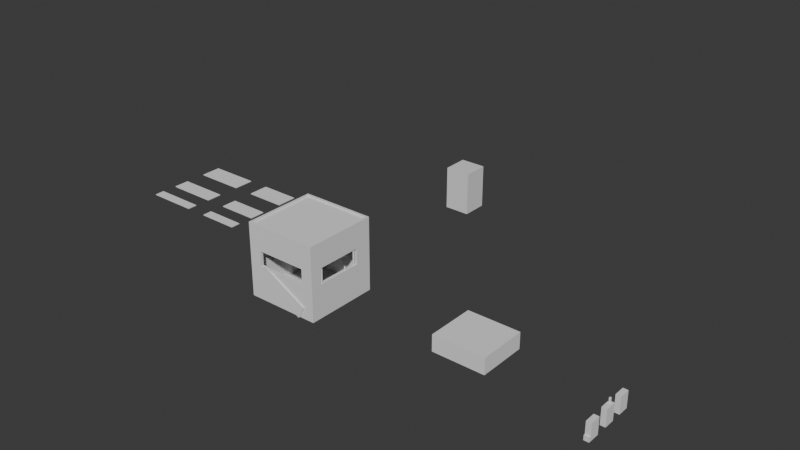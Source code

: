 # Source: Small_Hut_all_windowV3WDoor.blend  (saved by Blender 5.1.30; exported with 4.5.12 LTS)
import bpy
from mathutils import Matrix  # noqa: F401  (used for matrix-valued properties, if any)

bpy.ops.wm.read_factory_settings(use_empty=True)
scene = bpy.context.scene
scene.name = 'Scene'

# ---- collections
col_collection = bpy.data.collections.new('Collection'); scene.collection.children.link(col_collection)

# ---- materials (node trees are filled in below, after node groups)
mat_material = bpy.data.materials.new('Material')
mat_material.alpha_threshold = 0.0
mat_material.use_backface_culling_lightprobe_volume = False
mat_material.roughness = 0.5
mat_material.line_color = (0.0, 0.0, 0.0, 1.0)

# ---- material node trees
mat_material.use_nodes = True; mat_material.node_tree.nodes.clear()
_N = mat_material.node_tree.nodes; _L = mat_material.node_tree.links
n0 = _N.new('ShaderNodeOutputMaterial'); n0.name = 'Material Output'; n0.location = (200, 100)
n1 = _N.new('ShaderNodeBsdfPrincipled'); n1.name = 'Principled BSDF'; n1.location = (-200, 100)
_L.new(n1.outputs[0], n0.inputs[0])
n0.is_active_output = True

# ---- world
world_world = bpy.data.worlds.new('World'); scene.world = world_world
world_world.use_nodes = True; world_world.node_tree.nodes.clear()
_N = world_world.node_tree.nodes; _L = world_world.node_tree.links
n0 = _N.new('ShaderNodeOutputWorld'); n0.name = 'World Output'; n0.location = (200, 100)
n1 = _N.new('ShaderNodeBackground'); n1.name = 'Background'; n1.location = (-200, 100)
n1.inputs[0].default_value = (0.05088, 0.05088, 0.05088, 1.0)
_L.new(n1.outputs[0], n0.inputs[0])
n0.is_active_output = True
world_world.color = (0.05088, 0.05088, 0.05088)
world_world.sun_shadow_jitter_overblur = 0.0

# ---- meshes
me_cube = bpy.data.meshes.new('Cube')
me_cube.from_pydata([(1.0, 1.0, 1.0), (1.0, 1.0, -1.0), (1.0, -1.0, 1.0), (1.0, -1.0, -1.0), (-1.0, 1.0, 1.0), (-1.0, 1.0, -1.0), (-1.0, -1.0, 1.0), (-1.0, -1.0, -1.0)], [], [(0, 4, 6, 2), (3, 2, 6, 7), (7, 6, 4, 5), (5, 1, 3, 7), (1, 0, 2, 3), (5, 4, 0, 1)])
_uv = me_cube.uv_layers.new(name='UVMap')
_uv.uv.foreach_set('vector', [0.625, 0.5, 0.875, 0.5, 0.875, 0.75, 0.625, 0.75, 0.375, 0.75, 0.625, 0.75, 0.625, 1.0, 0.375, 1.0, 0.375, 0.0, 0.625, 0.0, 0.625, 0.25, 0.375, 0.25, 0.125, 0.5, 0.375, 0.5, 0.375, 0.75, 0.125, 0.75, 0.375, 0.5, 0.625, 0.5, 0.625, 0.75, 0.375, 0.75, 0.375, 0.25, 0.625, 0.25, 0.625, 0.5, 0.375, 0.5])
me_cube.materials.append(mat_material)
me_cube.use_mirror_vertex_groups = False
me_cube.update()
me_cube_001 = bpy.data.meshes.new('Cube.001')
me_cube_001.from_pydata([(-1.001, -0.9694, -0.9475), (-0.9344, -0.9026, 1.015), (-0.9139, -0.8822, -0.8603), (-1.001, -0.9694, 1.052), (-0.9344, 0.9639, 1.015), (-0.9139, -0.8822, 0.9652), (-1.001, 1.031, -0.9475), (0.9321, -0.9026, 1.015), (-0.9139, 0.9434, -0.8603), (-1.001, 1.031, 1.052), (0.9321, 0.9639, 1.015), (-0.9139, 0.9434, 0.9652), (0.9989, -0.9694, -0.9475), (0.9117, -0.8822, -0.8603), (0.9989, -0.9694, 1.052), (0.9117, -0.8822, 0.9652), (0.9989, 1.031, -0.9475), (0.9117, 0.9434, -0.8603), (0.9989, 1.031, 1.052), (0.9117, 0.9434, 0.9652), (0.4567, 1.031, 0.5985), (-0.4585, 1.031, 0.5985), (-0.4585, 1.031, -0.8603), (0.4567, 1.031, -0.8603), (-0.4585, 0.9434, -0.8603), (0.4567, 0.9434, -0.8603), (0.4567, 0.9434, 0.5985), (-0.4585, 0.9434, 0.5985), (-1.001, -0.6721, -0.04407), (-1.001, -0.6721, 0.3773), (-1.001, 0.5762, -0.04407), (-1.001, 0.5762, 0.3773), (0.9989, 0.5762, -0.04407), (0.9989, 0.5762, 0.3773), (0.9989, -0.6721, -0.04407), (0.9989, -0.6721, 0.3773), (-0.9139, 0.5762, -0.04407), (-0.9139, 0.5762, 0.3773), (-0.9139, -0.6721, -0.04407), (-0.9139, -0.6721, 0.3773), (0.9117, -0.6721, -0.04407), (0.9117, -0.6721, 0.3773), (0.9117, 0.5762, -0.04407), (0.9117, 0.5762, 0.3773), (0.6821, -0.9694, -0.04407), (0.6821, -0.9694, 0.3773), (-0.6703, -0.9694, -0.04407), (-0.6703, -0.9694, 0.3773), (-0.6703, -0.8822, -0.04407), (-0.6703, -0.8822, 0.3773), (0.6821, -0.8822, -0.04407), (0.6821, -0.8822, 0.3773), (-1.001, -0.6858, -0.9475), (-1.001, 0.5747, -0.9475), (0.9989, -0.69, -0.9475), (0.9989, 0.5878, -0.9475), (-0.9344, 0.9639, 1.052), (-0.9344, -0.9026, 1.052), (0.9321, -0.9026, 1.052), (0.9321, 0.9639, 1.052)], [], [(29, 3, 9, 31), (30, 31, 9, 6, 53), (21, 22, 6, 9, 18, 16, 23, 20), (16, 6, 22, 23), (33, 18, 14, 35), (34, 35, 14, 12, 54), (45, 14, 3, 47), (47, 3, 0, 12, 14, 45, 44, 46), (54, 12, 0, 52, 53, 6, 16, 55), (58, 14, 18, 59), (59, 18, 9, 3, 14, 58, 57, 56), (37, 11, 5, 39), (38, 39, 5, 2, 8, 11, 37, 36), (24, 8, 17, 25), (26, 25, 17, 19, 11, 8, 24, 27), (41, 15, 19, 43), (42, 43, 19, 17, 13, 15, 41, 40), (49, 5, 15, 51), (51, 15, 13, 2, 5, 49, 48, 50), (8, 2, 13, 17), (19, 15, 5, 11), (24, 22, 21, 27), (23, 25, 26, 20), (25, 23, 22, 24), (21, 20, 26, 27), (31, 30, 36, 37), (42, 32, 33, 43), (41, 35, 34, 40), (28, 29, 39, 38), (30, 28, 38, 36), (34, 32, 42, 40), (43, 33, 35, 41), (31, 37, 39, 29), (47, 46, 48, 49), (50, 44, 45, 51), (48, 46, 44, 50), (45, 47, 49, 51), (30, 53, 52, 28), (52, 0, 3, 29, 28), (34, 54, 55, 32), (55, 16, 18, 33, 32), (57, 1, 4, 56), (56, 4, 10, 59), (10, 7, 58, 59), (7, 1, 57, 58), (4, 1, 7, 10)])
_uv = me_cube_001.uv_layers.new(name='UVMap')
_uv.uv.foreach_set('vector', [0.08825, 0.2225, 1.143e-08, 0.2614, 3.116e-08, 2.353e-15, 0.08825, 0.0594, 0.1433, 0.0594, 0.08825, 0.0594, 3.116e-08, 2.353e-15, 0.2614, 1.974e-08, 0.2614, 0.05959, 0.05933, 0.4519, 0.25, 0.4519, 0.2614, 0.5228, 7.272e-09, 0.5228, 2.701e-08, 0.2614, 0.2614, 0.2614, 0.25, 0.3323, 0.05933, 0.3323, 0.2614, 0.2614, 0.2614, 0.5228, 0.25, 0.4519, 0.25, 0.3323, 0.3496, 0.202, 0.2614, 0.2614, 0.2614, 4.154e-09, 0.3496, 0.03886, 0.4047, 0.03886, 0.3496, 0.03886, 0.2614, 4.154e-09, 0.5228, 2.389e-08, 0.5228, 0.03651, 0.3496, 0.4814, 0.2614, 0.5228, 0.2614, 0.2614, 0.3496, 0.3046, 0.3496, 0.3046, 0.2614, 0.2614, 0.5228, 0.2614, 0.5228, 0.5228, 0.2614, 0.5228, 0.3496, 0.4814, 0.4047, 0.4814, 0.4047, 0.3046, 0.03651, 0.7842, 3.117e-09, 0.7842, 2.285e-08, 0.5228, 0.03707, 0.5228, 0.2018, 0.5228, 0.2614, 0.5228, 0.2614, 0.7842, 0.2035, 0.7842, 0.5315, 0.008725, 0.5228, 5.187e-10, 0.7842, 2.025e-08, 0.7755, 0.008725, 0.7755, 0.008725, 0.7842, 2.025e-08, 0.7842, 0.2614, 0.5228, 0.2614, 0.5228, 5.187e-10, 0.5315, 0.008725, 0.5315, 0.2527, 0.7755, 0.2527, 0.3382, 0.7134, 0.2614, 0.7614, 0.2614, 0.5228, 0.3382, 0.5503, 0.3933, 0.5503, 0.3382, 0.5503, 0.2614, 0.5228, 0.5, 0.5228, 0.5, 0.7614, 0.2614, 0.7614, 0.3382, 0.7134, 0.3933, 0.7134, 0.7386, 0.5823, 0.7386, 0.5228, 0.7386, 0.7614, 0.7386, 0.7019, 0.5479, 0.7019, 0.7386, 0.7019, 0.7386, 0.7614, 0.5, 0.7614, 0.5, 0.5228, 0.7386, 0.5228, 0.7386, 0.5823, 0.5479, 0.5823, 0.8154, 0.7339, 0.7386, 0.7614, 0.7386, 0.5228, 0.8154, 0.5708, 0.8705, 0.5708, 0.8154, 0.5708, 0.7386, 0.5228, 0.9772, 0.5228, 0.9772, 0.7614, 0.7386, 0.7614, 0.8154, 0.7339, 0.8705, 0.7339, 0.3382, 0.9682, 0.2614, 1.0, 0.2614, 0.7614, 0.3382, 0.7914, 0.3382, 0.7914, 0.2614, 0.7614, 0.5, 0.7614, 0.5, 1.0, 0.2614, 1.0, 0.3382, 0.9682, 0.3933, 0.9682, 0.3933, 0.7914, 0.7386, 1.0, 0.5, 1.0, 0.5, 0.7614, 0.7386, 0.7614, 0.9772, 1.0, 0.7386, 1.0, 0.7386, 0.7614, 0.9772, 0.7614, 0.7781, 0.4521, 0.7667, 0.4521, 0.7667, 0.2614, 0.7781, 0.2614, 0.7895, 0.4521, 0.7781, 0.4521, 0.7781, 0.2614, 0.7895, 0.2614, 0.8184, 3.36e-09, 0.8298, 4.22e-09, 0.8298, 0.1196, 0.8184, 0.1196, 0.8298, 0.1196, 0.8298, 0.2392, 0.8184, 0.2392, 0.8184, 0.1196, 0.7781, 0.4521, 0.7781, 0.5071, 0.7667, 0.5071, 0.7667, 0.4521, 0.7956, 0.2318, 0.7842, 0.2318, 0.7842, 0.1767, 0.7956, 0.1767, 0.7895, 0.4381, 0.8009, 0.4381, 0.8009, 0.4932, 0.7895, 0.4932, 0.7781, 0.5071, 0.7781, 0.4521, 0.7895, 0.4521, 0.7895, 0.5071, 0.7956, 0.1631, 0.7956, 0.0, 0.807, 0.0, 0.807, 0.1631, 0.8184, 0.0, 0.8184, 0.1631, 0.807, 0.1631, 0.807, 0.0, 0.8237, 0.4245, 0.8123, 0.4245, 0.8123, 0.2614, 0.8237, 0.2614, 0.8123, 0.4245, 0.8009, 0.4245, 0.8009, 0.2614, 0.8123, 0.2614, 0.807, 0.1631, 0.807, 0.2182, 0.7956, 0.2182, 0.7956, 0.1631, 0.8123, 0.4796, 0.8009, 0.4796, 0.8009, 0.4245, 0.8123, 0.4245, 0.7956, 0.1767, 0.7842, 0.1767, 0.7842, -3.117e-09, 0.7956, -2.257e-09, 0.7895, 0.4381, 0.7895, 0.2614, 0.8009, 0.2614, 0.8009, 0.4381, 0.1433, 0.0594, 0.2614, 0.05959, 0.2614, 0.2243, 0.1433, 0.2225, 0.2614, 0.2243, 0.2614, 0.2614, 1.143e-08, 0.2614, 0.08825, 0.2225, 0.1433, 0.2225, 0.4047, 0.03886, 0.5228, 0.03651, 0.5228, 0.2035, 0.4047, 0.202, 0.5228, 0.2035, 0.5228, 0.2614, 0.2614, 0.2614, 0.3496, 0.202, 0.4047, 0.202, 0.8237, 0.2614, 0.8286, 0.2614, 0.8286, 0.5053, 0.8237, 0.5053, 0.8286, 0.2614, 0.8334, 0.2614, 0.8334, 0.5053, 0.8286, 0.5053, 0.8346, 6.916e-10, 0.8346, 0.2439, 0.8298, 0.2439, 0.8298, 3.251e-10, 0.8383, 0.2614, 0.8383, 0.5053, 0.8334, 0.5053, 0.8334, 0.2614, 0.7667, 0.5053, 0.5228, 0.5053, 0.5228, 0.2614, 0.7667, 0.2614])
me_cube_001.materials.append(None)
me_cube_001.update()
me_cube_002 = bpy.data.meshes.new('Cube.002')
me_cube_002.from_pydata([(-0.7333, -0.8163, 0.09515), (-0.7333, -0.8163, 0.5567), (-0.7333, 0.5512, 0.09515), (-0.7333, 0.5512, 0.5567), (0.7482, -0.8163, 0.09515), (0.7482, -0.8163, 0.5567), (0.7482, 0.5512, 0.09515), (0.7482, 0.5512, 0.5567)], [], [(0, 1, 3, 2), (2, 3, 7, 6), (6, 7, 5, 4), (4, 5, 1, 0), (2, 6, 4, 0), (7, 3, 1, 5)])
_uv = me_cube_002.uv_layers.new(name='UVMap')
_uv.uv.foreach_set('vector', [0.375, 0.0, 0.625, 0.0, 0.625, 0.25, 0.375, 0.25, 0.375, 0.25, 0.625, 0.25, 0.625, 0.5, 0.375, 0.5, 0.375, 0.5, 0.625, 0.5, 0.625, 0.75, 0.375, 0.75, 0.375, 0.75, 0.625, 0.75, 0.625, 1.0, 0.375, 1.0, 0.125, 0.5, 0.375, 0.5, 0.375, 0.75, 0.125, 0.75, 0.625, 0.5, 0.875, 0.5, 0.875, 0.75, 0.625, 0.75])
me_cube_002.update()
me_cube_003 = bpy.data.meshes.new('Cube.003')
me_cube_003.from_pydata([(-0.4581, -1.0, -1.546), (-0.4581, -1.0, 1.546), (-0.4581, 1.0, -1.546), (-0.4581, 1.0, 1.546), (0.4581, -1.0, -1.546), (0.4581, -1.0, 1.546), (0.4581, 1.0, -1.546), (0.4581, 1.0, 1.546)], [], [(0, 1, 3, 2), (2, 3, 7, 6), (6, 7, 5, 4), (4, 5, 1, 0), (2, 6, 4, 0), (7, 3, 1, 5)])
_uv = me_cube_003.uv_layers.new(name='UVMap')
_uv.uv.foreach_set('vector', [0.001866, 0.5241, 0.001866, 0.001866, 0.3397, 0.001866, 0.3397, 0.5241, 0.6849, 0.5241, 0.6849, 0.001866, 0.8397, 0.001866, 0.8397, 0.5241, 0.3434, 0.5241, 0.3434, 0.001866, 0.6812, 0.001866, 0.6812, 0.5241, 0.8434, 0.5241, 0.8434, 0.001866, 0.9981, 0.001866, 0.9981, 0.5241, 0.1566, 0.8657, 0.001866, 0.8657, 0.001866, 0.5279, 0.1566, 0.5279, 0.3151, 0.8657, 0.1603, 0.8657, 0.1603, 0.5279, 0.3151, 0.5279])
me_cube_003.update()
me_cube_004 = bpy.data.meshes.new('Cube.004')
me_cube_004.from_pydata([(-0.4581, -0.494, -1.126), (-0.4581, -0.494, 1.966), (-0.4581, 1.506, -1.126), (-0.4581, 1.506, 1.966), (0.4581, -0.494, -1.126), (0.4581, -0.494, 1.966), (0.4581, 1.506, -1.126), (0.4581, 1.506, 1.966), (0.4581, -0.494, -0.2696), (-0.4581, -0.494, -0.2836), (0.4581, -0.7649, -0.2696), (0.4581, -0.7649, -1.126), (-0.4581, -0.7649, -1.126), (-0.4581, -0.7649, -0.2836)], [], [(0, 9, 1, 3, 2), (2, 3, 7, 6), (6, 7, 5, 8, 4), (9, 0, 12, 13), (2, 6, 4, 0), (7, 3, 1, 5), (11, 10, 13, 12), (9, 8, 5, 1), (4, 8, 10, 11), (8, 9, 13, 10), (0, 4, 11, 12)])
_uv = me_cube_004.uv_layers.new(name='UVMap')
_uv.uv.foreach_set('vector', [0.05122, 0.5611, 0.05122, 0.4088, 0.05122, 0.002277, 0.4127, 0.002277, 0.4127, 0.5611, 0.8322, 0.5611, 0.8322, 0.002277, 0.9977, 0.002277, 0.9977, 0.5611, 0.4172, 0.5611, 0.4172, 0.002277, 0.7787, 0.002277, 0.7787, 0.4063, 0.7787, 0.5611, 0.05122, 0.4088, 0.05122, 0.5611, 0.002277, 0.5611, 0.002277, 0.4088, 0.1678, 0.976, 0.002277, 0.976, 0.002277, 0.6146, 0.1678, 0.6146, 0.3425, 0.5656, 0.5081, 0.5656, 0.5081, 0.9271, 0.3425, 0.9271, 0.5126, 0.5656, 0.6674, 0.5656, 0.6649, 0.7312, 0.5126, 0.7312, 0.338, 0.9722, 0.1724, 0.9696, 0.1724, 0.5656, 0.338, 0.5656, 0.7787, 0.5611, 0.7787, 0.4063, 0.8276, 0.4063, 0.8276, 0.5611, 0.7209, 0.5656, 0.7209, 0.7312, 0.672, 0.7312, 0.672, 0.5656, 0.1678, 0.6146, 0.002277, 0.6146, 0.002277, 0.5656, 0.1678, 0.5656])
me_cube_004.update()
me_cube_005 = bpy.data.meshes.new('Cube.005')
me_cube_005.from_pydata([(-0.4071, -1.31, -2.531), (-0.4071, -1.31, 0.5608), (-0.4071, 0.6896, -2.531), (-0.4071, 0.6896, 0.5608), (0.509, -1.31, -2.531), (0.509, -1.31, 0.5608), (0.509, 0.6896, -2.531), (0.509, 0.6896, 0.5608), (-0.1918, 0.1797, 0.5608), (0.08548, 0.19, 0.5608), (0.09299, 0.4366, 0.5608), (-0.1905, 0.4353, 0.5608), (-0.1918, 0.1797, 1.41), (0.08548, 0.19, 1.41), (0.09299, 0.4366, 1.41), (-0.1905, 0.4353, 1.41)], [], [(0, 1, 3, 2), (2, 3, 7, 6), (6, 7, 5, 4), (4, 5, 1, 0), (2, 6, 4, 0), (7, 10, 9, 5), (3, 8, 11, 10, 7), (11, 8, 12, 15), (5, 9, 8, 1), (15, 12, 13, 14), (1, 8, 3), (9, 10, 14, 13), (10, 11, 15, 14), (8, 9, 13, 12)])
_uv = me_cube_005.uv_layers.new(name='UVMap')
_uv.uv.foreach_set('vector', [0.002226, 0.523, 0.002226, 0.002226, 0.3391, 0.002226, 0.3391, 0.523, 0.6848, 0.523, 0.6848, 0.002226, 0.8391, 0.002226, 0.8391, 0.523, 0.3435, 0.523, 0.3435, 0.002226, 0.6803, 0.002226, 0.6803, 0.523, 0.8435, 0.523, 0.8435, 0.002226, 0.9978, 0.002226, 0.9978, 0.523, 0.1565, 0.8643, 0.002226, 0.8643, 0.002226, 0.5274, 0.1565, 0.5274, 0.3153, 0.8643, 0.2452, 0.8217, 0.2439, 0.7801, 0.3153, 0.5274, 0.161, 0.8643, 0.1972, 0.7784, 0.1975, 0.8215, 0.2452, 0.8217, 0.3153, 0.8643, 0.4661, 0.6704, 0.4231, 0.6704, 0.4231, 0.5274, 0.4661, 0.5274, 0.3153, 0.5274, 0.2439, 0.7801, 0.1972, 0.7784, 0.161, 0.5274, 0.5166, 0.5279, 0.5596, 0.5274, 0.5581, 0.5742, 0.5166, 0.5756, 0.161, 0.5274, 0.1972, 0.7784, 0.161, 0.8643, 0.5121, 0.6704, 0.4706, 0.6704, 0.4706, 0.5274, 0.5121, 0.5274, 0.3675, 0.6704, 0.3197, 0.6704, 0.3197, 0.5274, 0.3675, 0.5274, 0.4186, 0.6704, 0.3719, 0.6704, 0.3719, 0.5274, 0.4186, 0.5274])
me_cube_005.update()
me_cube_007 = bpy.data.meshes.new('Cube.007')
me_cube_007.from_pydata([(-1.135, -0.3852, -0.02995), (-1.135, -0.3852, 0.02995), (-1.135, 0.3852, -0.02995), (-1.135, 0.3852, 0.02995), (1.135, -0.3852, -0.02995), (1.135, -0.3852, 0.02995), (1.135, 0.3852, -0.02995), (1.135, 0.3852, 0.02995)], [], [(0, 1, 3, 2), (2, 3, 7, 6), (6, 7, 5, 4), (4, 5, 1, 0), (2, 6, 4, 0), (7, 3, 1, 5)])
_uv = me_cube_007.uv_layers.new(name='UVMap')
_uv.uv.foreach_set('vector', [0.7702, 0.3398, 0.7439, 0.3398, 0.7439, 0.001673, 0.7702, 0.001673, 0.7109, 0.9983, 0.6846, 0.9983, 0.6846, 0.001673, 0.7109, 0.001673, 0.7702, 0.6812, 0.7439, 0.6812, 0.7439, 0.3431, 0.7702, 0.3431, 0.7405, 0.9983, 0.7142, 0.9983, 0.7142, 0.001673, 0.7405, 0.001673, 0.3398, 0.001673, 0.3398, 0.9983, 0.001673, 0.9983, 0.001673, 0.001673, 0.6812, 0.001673, 0.6812, 0.9983, 0.3431, 0.9983, 0.3431, 0.001673])
me_cube_007.update()
me_cube_008 = bpy.data.meshes.new('Cube.008')
me_cube_008.from_pydata([(-1.135, -0.6335, -0.02995), (-1.135, -0.6335, 0.02995), (-1.135, 0.6335, -0.02995), (-1.135, 0.6335, 0.02995), (1.135, -0.6335, -0.02995), (1.135, -0.6335, 0.02995), (1.135, 0.6335, -0.02995), (1.135, 0.6335, 0.02995)], [], [(0, 1, 3, 2), (2, 3, 7, 6), (6, 7, 5, 4), (4, 5, 1, 0), (2, 6, 4, 0), (7, 3, 1, 5)])
_uv = me_cube_008.uv_layers.new(name='UVMap')
_uv.uv.foreach_set('vector', [0.9983, 0.4607, 0.9766, 0.4607, 0.9766, 0.001696, 0.9983, 0.001696, 0.9481, 0.8243, 0.9264, 0.8243, 0.9264, 0.001696, 0.9481, 0.001696, 0.9983, 0.923, 0.9766, 0.923, 0.9766, 0.4641, 0.9983, 0.4641, 0.9732, 0.8243, 0.9515, 0.8243, 0.9515, 0.001696, 0.9732, 0.001696, 0.4607, 0.001696, 0.4607, 0.8243, 0.001696, 0.8243, 0.001696, 0.001696, 0.923, 0.001696, 0.923, 0.8243, 0.4641, 0.8243, 0.4641, 0.001696])
me_cube_008.update()
me_cube_009 = bpy.data.meshes.new('Cube.009')
me_cube_009.from_pydata([(-1.135, -0.8326, -0.02995), (-1.135, -0.8326, 0.02995), (-1.135, 0.8326, -0.02995), (-1.135, 0.8326, 0.02995), (1.135, -0.8326, -0.02995), (1.135, -0.8326, 0.02995), (1.135, 0.8326, -0.02995), (1.135, 0.8326, 0.02995)], [], [(0, 1, 3, 2), (2, 3, 7, 6), (6, 7, 5, 4), (4, 5, 1, 0), (2, 6, 4, 0), (7, 3, 1, 5)])
_uv = me_cube_009.uv_layers.new(name='UVMap')
_uv.uv.foreach_set('vector', [0.9985, 0.4689, 0.9817, 0.4689, 0.9817, 0.001476, 0.9985, 0.001476, 0.959, 0.6389, 0.9422, 0.6389, 0.9422, 0.001476, 0.959, 0.001476, 0.9985, 0.9392, 0.9817, 0.9392, 0.9817, 0.4718, 0.9985, 0.4718, 0.9788, 0.6389, 0.9619, 0.6389, 0.9619, 0.001476, 0.9788, 0.001476, 0.4689, 0.001476, 0.4689, 0.6389, 0.001476, 0.6389, 0.001476, 0.001476, 0.9392, 0.001476, 0.9392, 0.6389, 0.4718, 0.6389, 0.4718, 0.001476])
me_cube_009.update()
me_cube_010 = bpy.data.meshes.new('Cube.010')
me_cube_010.from_pydata([(-1.611, -0.8326, -0.02995), (-1.611, -0.8326, 0.02995), (-1.611, 0.8326, -0.02995), (-1.611, 0.8326, 0.02995), (1.611, -0.8326, -0.02995), (1.611, -0.8326, 0.02995), (1.611, 0.8326, -0.02995), (1.611, 0.8326, 0.02995)], [], [(0, 1, 3, 2), (2, 3, 7, 6), (6, 7, 5, 4), (4, 5, 1, 0), (2, 6, 4, 0), (7, 3, 1, 5)])
_uv = me_cube_010.uv_layers.new(name='UVMap')
_uv.uv.foreach_set('vector', [0.9983, 0.468, 0.9815, 0.468, 0.9815, 0.00172, 0.9983, 0.00172, 0.9579, 0.904, 0.9411, 0.904, 0.9411, 0.00172, 0.9579, 0.00172, 0.9983, 0.9376, 0.9815, 0.9376, 0.9815, 0.4714, 0.9983, 0.4714, 0.9781, 0.904, 0.9613, 0.904, 0.9613, 0.00172, 0.9781, 0.00172, 0.468, 0.00172, 0.468, 0.904, 0.00172, 0.904, 0.00172, 0.00172, 0.9376, 0.00172, 0.9376, 0.904, 0.4714, 0.904, 0.4714, 0.00172])
me_cube_010.update()
me_cube_011 = bpy.data.meshes.new('Cube.011')
me_cube_011.from_pydata([(-1.611, -0.6335, -0.02995), (-1.611, -0.6335, 0.02995), (-1.611, 0.6335, -0.02995), (-1.611, 0.6335, 0.02995), (1.611, -0.6335, -0.02995), (1.611, -0.6335, 0.02995), (1.611, 0.6335, -0.02995), (1.611, 0.6335, 0.02995)], [], [(0, 1, 3, 2), (2, 3, 7, 6), (6, 7, 5, 4), (4, 5, 1, 0), (2, 6, 4, 0), (7, 3, 1, 5)])
_uv = me_cube_011.uv_layers.new(name='UVMap')
_uv.uv.foreach_set('vector', [0.8545, 0.3935, 0.8359, 0.3935, 0.8359, 0.001692, 0.8545, 0.001692, 0.8107, 0.9983, 0.7921, 0.9983, 0.7921, 0.001692, 0.8107, 0.001692, 0.8545, 0.7887, 0.8359, 0.7887, 0.8359, 0.3969, 0.8545, 0.3969, 0.8326, 0.9983, 0.814, 0.9983, 0.814, 0.001692, 0.8326, 0.001692, 0.3935, 0.001692, 0.3935, 0.9983, 0.001692, 0.9983, 0.001692, 0.001692, 0.7887, 0.001692, 0.7887, 0.9983, 0.3969, 0.9983, 0.3969, 0.001692])
me_cube_011.update()
me_cube_012 = bpy.data.meshes.new('Cube.012')
me_cube_012.from_pydata([(-1.611, -0.3852, -0.02995), (-1.611, -0.3852, 0.02995), (-1.611, 0.3852, -0.02995), (-1.611, 0.3852, 0.02995), (1.611, -0.3852, -0.02995), (1.611, -0.3852, 0.02995), (1.611, 0.3852, -0.02995), (1.611, 0.3852, 0.02995)], [], [(0, 1, 3, 2), (2, 3, 7, 6), (6, 7, 5, 4), (4, 5, 1, 0), (2, 6, 4, 0), (7, 3, 1, 5)])
_uv = me_cube_012.uv_layers.new(name='UVMap')
_uv.uv.foreach_set('vector', [0.5449, 0.2398, 0.5263, 0.2398, 0.5263, 0.00138, 0.5449, 0.00138, 0.5023, 0.9986, 0.4837, 0.9986, 0.4837, 0.00138, 0.5023, 0.00138, 0.5449, 0.481, 0.5263, 0.481, 0.5263, 0.2425, 0.5449, 0.2425, 0.5236, 0.9986, 0.505, 0.9986, 0.505, 0.00138, 0.5236, 0.00138, 0.2398, 0.00138, 0.2398, 0.9986, 0.00138, 0.9986, 0.00138, 0.00138, 0.481, 0.00138, 0.481, 0.9986, 0.2425, 0.9986, 0.2425, 0.00138])
me_cube_012.update()
me_cube_013 = bpy.data.meshes.new('Cube.013')
me_cube_013.from_pydata([(-1.994, -0.3852, -0.02995), (-1.994, -0.3852, 0.02995), (-1.994, 0.3852, -0.02995), (-1.994, 0.3852, 0.02995), (1.994, -0.3852, -0.02995), (1.994, -0.3852, 0.02995), (1.994, 0.3852, -0.02995), (1.994, 0.3852, 0.02995)], [], [(0, 1, 3, 2), (2, 3, 7, 6), (6, 7, 5, 4), (4, 5, 1, 0), (2, 6, 4, 0), (7, 3, 1, 5)])
_uv = me_cube_013.uv_layers.new(name='UVMap')
_uv.uv.foreach_set('vector', [0.4414, 0.1939, 0.4264, 0.1939, 0.4264, 0.001229, 0.4414, 0.001229, 0.4065, 0.9988, 0.3916, 0.9988, 0.3916, 0.001229, 0.4065, 0.001229, 0.4414, 0.3891, 0.4264, 0.3891, 0.4264, 0.1964, 0.4414, 0.1964, 0.424, 0.9988, 0.409, 0.9988, 0.409, 0.001229, 0.424, 0.001229, 0.1939, 0.001229, 0.1939, 0.9988, 0.001229, 0.9988, 0.001229, 0.001229, 0.3891, 0.001229, 0.3891, 0.9988, 0.1964, 0.9988, 0.1964, 0.001229])
me_cube_013.update()
me_cube_014 = bpy.data.meshes.new('Cube.014')
me_cube_014.from_pydata([(-1.994, -0.6335, -0.02995), (-1.994, -0.6335, 0.02995), (-1.994, 0.6335, -0.02995), (-1.994, 0.6335, 0.02995), (1.994, -0.6335, -0.02995), (1.994, -0.6335, 0.02995), (1.994, 0.6335, -0.02995), (1.994, 0.6335, 0.02995)], [], [(0, 1, 3, 2), (2, 3, 7, 6), (6, 7, 5, 4), (4, 5, 1, 0), (2, 6, 4, 0), (7, 3, 1, 5)])
_uv = me_cube_014.uv_layers.new(name='UVMap')
_uv.uv.foreach_set('vector', [0.692, 0.3182, 0.677, 0.3182, 0.677, 0.001506, 0.692, 0.001506, 0.656, 0.9985, 0.641, 0.9985, 0.641, 0.001506, 0.656, 0.001506, 0.692, 0.638, 0.677, 0.638, 0.677, 0.3213, 0.692, 0.3213, 0.674, 0.9985, 0.659, 0.9985, 0.659, 0.001506, 0.674, 0.001506, 0.3182, 0.001506, 0.3182, 0.9985, 0.001506, 0.9985, 0.001506, 0.001506, 0.638, 0.001506, 0.638, 0.9985, 0.3213, 0.9985, 0.3213, 0.001506])
me_cube_014.update()
me_cube_015 = bpy.data.meshes.new('Cube.015')
me_cube_015.from_pydata([(-1.994, -0.8326, -0.02995), (-1.994, -0.8326, 0.02995), (-1.994, 0.8326, -0.02995), (-1.994, 0.8326, 0.02995), (1.994, -0.8326, -0.02995), (1.994, -0.8326, 0.02995), (1.994, 0.8326, -0.02995), (1.994, 0.8326, 0.02995)], [], [(0, 1, 3, 2), (2, 3, 7, 6), (6, 7, 5, 4), (4, 5, 1, 0), (2, 6, 4, 0), (7, 3, 1, 5)])
_uv = me_cube_015.uv_layers.new(name='UVMap')
_uv.uv.foreach_set('vector', [0.8924, 0.4178, 0.8774, 0.4178, 0.8774, 0.00169, 0.8924, 0.00169, 0.8557, 0.9983, 0.8407, 0.9983, 0.8407, 0.00169, 0.8557, 0.00169, 0.8924, 0.8374, 0.8774, 0.8374, 0.8774, 0.4212, 0.8924, 0.4212, 0.8741, 0.9983, 0.8591, 0.9983, 0.8591, 0.00169, 0.8741, 0.00169, 0.4178, 0.00169, 0.4178, 0.9983, 0.00169, 0.9983, 0.00169, 0.00169, 0.8374, 0.00169, 0.8374, 0.9983, 0.4212, 0.9983, 0.4212, 0.00169])
me_cube_015.update()
me_cylinder_001 = bpy.data.meshes.new('Cylinder.001')
me_cylinder_001.from_pydata([(0.0, 1.0, -1.0), (0.0, 1.0, 15.25), (0.866, 0.5, -1.0), (0.866, 0.5, 15.25), (0.866, -0.5, -1.0), (0.866, -0.5, 15.25), (0.0, -1.0, -1.0), (0.0, -1.0, 15.25), (-0.866, -0.5, -1.0), (-0.866, -0.5, 15.25), (-0.866, 0.5, -1.0), (-0.866, 0.5, 15.25), (0.0, 43.54, -1.0), (0.0, 43.54, 15.25), (0.866, 43.04, -1.0), (0.866, 43.04, 15.25), (0.866, 42.04, -1.0), (0.866, 42.04, 15.25), (0.0, 41.54, -1.0), (0.0, 41.54, 15.25), (-0.866, 42.04, -1.0), (-0.866, 42.04, 15.25), (-0.866, 43.04, -1.0), (-0.866, 43.04, 15.25), (0.0, 31.68, -1.0), (-0.01613, 31.67, 2.666), (0.866, 31.18, -1.0), (0.8578, 31.19, 2.721), (0.866, 30.18, -1.0), (0.874, 30.19, 2.831), (0.0, 29.68, -1.0), (0.01613, 29.68, 2.885), (-0.866, 30.18, -1.0), (-0.8578, 30.17, 2.83), (-0.866, 31.18, -1.0), (-0.874, 31.16, 2.72)], [], [(0, 1, 3, 2), (2, 3, 5, 4), (4, 5, 7, 6), (6, 7, 9, 8), (3, 1, 11, 9, 7, 5), (8, 9, 11, 10), (10, 11, 1, 0), (0, 2, 4, 6, 8, 10), (12, 13, 15, 14), (14, 15, 17, 16), (16, 17, 19, 18), (18, 19, 21, 20), (15, 13, 23, 21, 19, 17), (20, 21, 23, 22), (22, 23, 13, 12), (12, 14, 16, 18, 20, 22), (24, 25, 27, 26), (26, 27, 29, 28), (28, 29, 31, 30), (30, 31, 33, 32), (27, 25, 35, 33, 31, 29), (32, 33, 35, 34), (34, 35, 25, 24), (24, 26, 28, 30, 32, 34)])
_uv = me_cylinder_001.uv_layers.new(name='UVMap')
_uv.uv.foreach_set('vector', [0.277, 1.0, 0.277, 1.872e-05, 0.3385, 1.86e-05, 0.3385, 1.0, 0.3385, 1.0, 0.3385, 1.86e-05, 0.3691, 0.0, 0.3691, 1.0, 0.3691, 1.0, 0.3691, 1.76e-07, 0.4001, 1.795e-05, 0.4001, 1.0, 0.4001, 1.0, 0.4001, 1.795e-05, 0.4616, 1.79e-05, 0.4616, 1.0, 0.5987, 0.9361, 0.5455, 0.9668, 0.4922, 0.9361, 0.4922, 0.8746, 0.5455, 0.8439, 0.5987, 0.8746, 0.4616, 1.0, 0.4616, 1.79e-05, 0.4922, 5.867e-08, 0.4922, 1.0, 0.2461, 1.0, 0.2461, 1.173e-07, 0.277, 1.872e-05, 0.277, 1.0, 0.4922, 0.567, 0.4922, 0.5055, 0.5455, 0.4747, 0.5987, 0.5055, 0.5987, 0.567, 0.5455, 0.5978, 0.154, 1.0, 0.154, 1.872e-05, 0.2155, 1.86e-05, 0.2155, 1.0, 0.2155, 1.0, 0.2155, 1.86e-05, 0.2461, 0.0, 0.2461, 1.0, 0.0, 1.0, 0.0, 1.173e-07, 0.03093, 1.79e-05, 0.03093, 1.0, 0.03093, 1.0, 0.03093, 1.79e-05, 0.09245, 1.784e-05, 0.09245, 1.0, 0.7218, 0.09222, 0.6685, 0.123, 0.6152, 0.09222, 0.6152, 0.03074, 0.6685, 1.282e-07, 0.7218, 0.03074, 0.09245, 1.0, 0.09245, 1.784e-05, 0.123, 0.0, 0.123, 1.0, 0.123, 1.0, 0.123, 1.173e-07, 0.154, 1.872e-05, 0.154, 1.0, 0.5455, 0.7208, 0.4922, 0.69, 0.4922, 0.6285, 0.5455, 0.5978, 0.5987, 0.6285, 0.5987, 0.69, 0.5231, 0.4747, 0.5225, 0.2492, 0.584, 0.2458, 0.5846, 0.4747, 0.5846, 0.4747, 0.584, 0.2458, 0.6152, 0.239, 0.6152, 0.4747, 0.4922, 0.239, 0.4922, 0.003339, 0.5223, 9.162e-09, 0.5231, 0.239, 0.5231, 0.239, 0.5223, 9.162e-09, 0.5838, 0.003385, 0.5846, 0.239, 0.7218, 0.215, 0.6685, 0.2457, 0.6152, 0.215, 0.6152, 0.1536, 0.6685, 0.123, 0.7218, 0.1536, 0.5846, 0.239, 0.5838, 0.003385, 0.615, 0.01011, 0.6152, 0.239, 0.4922, 0.4747, 0.4924, 0.2458, 0.5225, 0.2492, 0.5231, 0.4747, 0.5455, 0.8439, 0.4922, 0.8131, 0.4922, 0.7516, 0.5455, 0.7208, 0.5987, 0.7516, 0.5987, 0.8131])
me_cylinder_001.update()
me_cylinder_004 = bpy.data.meshes.new('Cylinder.004')
me_cylinder_004.from_pydata([(0.0, 1.0, -1.0), (0.0, 1.0, 15.25), (0.866, 0.5, -1.0), (0.866, 0.5, 15.25), (0.866, -0.5, -1.0), (0.866, -0.5, 15.25), (0.0, -1.0, -1.0), (0.0, -1.0, 15.25), (-0.866, -0.5, -1.0), (-0.866, -0.5, 15.25), (-0.866, 0.5, -1.0), (-0.866, 0.5, 15.25), (0.0, -41.54, -1.0), (0.0, -41.54, 15.25), (0.866, -42.04, -1.0), (0.866, -42.04, 15.25), (0.866, -43.04, -1.0), (0.866, -43.04, 15.25), (0.0, -43.54, -1.0), (0.0, -43.54, 15.25), (-0.866, -43.04, -1.0), (-0.866, -43.04, 15.25), (-0.866, -42.04, -1.0), (-0.866, -42.04, 15.25)], [], [(0, 1, 3, 2), (2, 3, 5, 4), (4, 5, 7, 6), (6, 7, 9, 8), (3, 1, 11, 9, 7, 5), (8, 9, 11, 10), (10, 11, 1, 0), (0, 2, 4, 6, 8, 10), (12, 13, 15, 14), (14, 15, 17, 16), (16, 17, 19, 18), (18, 19, 21, 20), (15, 13, 23, 21, 19, 17), (20, 21, 23, 22), (22, 23, 13, 12), (12, 14, 16, 18, 20, 22)])
_uv = me_cylinder_004.uv_layers.new(name='UVMap')
_uv.uv.foreach_set('vector', [3.667e-09, 1.0, 3.667e-09, -5.867e-08, 0.03076, -5.867e-08, 0.03076, 1.0, 0.03076, 1.0, 0.03076, -5.867e-08, 0.09229, -5.867e-08, 0.09229, 1.0, 0.09229, 1.0, 0.09229, -5.867e-08, 0.123, -5.867e-08, 0.123, 1.0, 0.123, 1.0, 0.123, -5.867e-08, 0.1538, -5.867e-08, 0.1538, 1.0, 0.5988, 0.09229, 0.5455, 0.123, 0.4922, 0.09229, 0.4922, 0.03076, 0.5455, 0.0, 0.5988, 0.03076, 0.1538, 1.0, 0.1538, -5.867e-08, 0.2153, -5.867e-08, 0.2153, 1.0, 0.2153, 1.0, 0.2153, -5.867e-08, 0.2461, -5.867e-08, 0.2461, 1.0, 0.5455, 0.2461, 0.4922, 0.2153, 0.4922, 0.1538, 0.5455, 0.123, 0.5988, 0.1538, 0.5988, 0.2153, 0.2461, 1.0, 0.2461, -5.867e-08, 0.2769, -5.867e-08, 0.2769, 1.0, 0.2769, 1.0, 0.2769, -5.867e-08, 0.3384, -5.867e-08, 0.3384, 1.0, 0.3384, 1.0, 0.3384, -5.867e-08, 0.3691, -5.867e-08, 0.3691, 1.0, 0.3691, 1.0, 0.3691, -5.867e-08, 0.3999, -5.867e-08, 0.3999, 1.0, 0.5988, 0.3384, 0.5455, 0.3691, 0.4922, 0.3384, 0.4922, 0.2769, 0.5455, 0.2461, 0.5988, 0.2769, 0.3999, 1.0, 0.3999, -5.867e-08, 0.4614, -5.867e-08, 0.4614, 1.0, 0.4614, 1.0, 0.4614, -5.867e-08, 0.4922, -5.867e-08, 0.4922, 1.0, 0.5455, 0.4922, 0.4922, 0.4614, 0.4922, 0.3999, 0.5455, 0.3691, 0.5988, 0.3999, 0.5988, 0.4614])
me_cylinder_004.update()
me_cube_016 = bpy.data.meshes.new('Cube.016')
me_cube_016.from_pydata([(-1.787, -0.04865, -1.073), (-1.541, -0.04865, -0.6194), (-1.787, 0.04865, -1.073), (-1.541, 0.04865, -0.6194), (1.791, -0.04865, -3.011), (2.037, -0.04865, -2.558), (1.791, 0.04865, -3.011), (2.037, 0.04865, -2.558), (-2.037, -0.04865, -1.535), (-1.791, -0.04865, -1.081), (-2.037, 0.04865, -1.535), (-1.791, 0.04865, -1.081), (1.541, -0.04865, -3.473), (1.787, -0.04865, -3.02), (1.541, 0.04865, -3.473), (1.787, 0.04865, -3.02), (-1.471, 0.04774, -0.8824), (-1.471, 0.04774, -0.8631), (-1.462, 0.1914, -0.8728), (-1.452, 0.04774, -0.8824), (-1.452, 0.04774, -0.8631)], [], [(0, 1, 3, 2), (2, 3, 7, 6), (6, 7, 5, 4), (4, 5, 1, 0), (2, 6, 4, 0), (7, 3, 1, 5), (8, 9, 11, 10), (10, 11, 15, 14), (14, 15, 13, 12), (12, 13, 9, 8), (10, 14, 12, 8), (15, 11, 9, 13), (16, 17, 18), (18, 20, 19), (19, 20, 17, 16), (18, 19, 16), (18, 17, 20)])
_uv = me_cube_016.uv_layers.new(name='UVMap')
_uv.uv.foreach_set('vector', [0.6026, 0.5006, 0.6026, 0.3755, 0.6266, 0.3755, 0.6266, 0.5005, -1.18e-08, 3.972e-08, 0.1268, 6.319e-08, 0.1268, 1.0, 4.653e-08, 1.0, 0.6026, 0.1252, 0.6026, 9.078e-05, 0.6266, 7.722e-10, 0.6266, 0.1251, 0.2535, 1.0, 0.1268, 1.0, 0.1268, 7.438e-08, 0.2535, 3.711e-08, 0.5309, -4.141e-08, 0.5309, 0.9866, 0.507, 0.9867, 0.507, 9.071e-05, 0.5309, 0.9867, 0.5309, 9.079e-05, 0.5548, 5.298e-08, 0.5548, 0.9866, 0.6026, 0.2503, 0.6026, 0.1252, 0.6266, 0.1252, 0.6266, 0.2502, 0.2535, -3.711e-08, 0.3803, 1.641e-10, 0.3803, 1.0, 0.2535, 1.0, 0.6026, 0.3755, 0.6026, 0.2504, 0.6266, 0.2503, 0.6266, 0.3754, 0.507, 1.0, 0.3803, 1.0, 0.3803, 2.775e-08, 0.507, -9.523e-09, 0.6026, -1.803e-08, 0.6026, 0.9866, 0.5787, 0.9867, 0.5787, 9.074e-05, 0.5548, 0.9867, 0.5548, 9.08e-05, 0.5787, 5.863e-08, 0.5787, 0.9866, 0.6026, 0.6069, 0.6071, 0.6067, 0.6071, 0.6421, 0.6044, 0.536, 0.6071, 0.5713, 0.6026, 0.5713, 0.6074, 0.6468, 0.6026, 0.6468, 0.6026, 0.6421, 0.6074, 0.6421, 0.6044, 0.5713, 0.6071, 0.6067, 0.6026, 0.6067, 0.6054, 0.536, 0.6026, 0.5006, 0.6071, 0.5006])
me_cube_016.update()
me_cube_020 = bpy.data.meshes.new('Cube.020')
me_cube_020.from_pydata([(-6.26, 0.09596, -1.829), (-6.26, 0.09596, 0.1711), (-6.26, 0.7144, -1.829), (-6.26, 0.7144, 0.1711), (-1.209, 0.09596, -1.829), (-1.209, 0.09596, 0.1711), (-1.209, 0.7144, -1.829), (-1.209, 0.7144, 0.1711), (-8.666, -1.035, -19.05), (-8.666, -1.035, 20.71), (-8.666, 0.2242, -19.05), (-8.666, 0.2242, 20.71), (16.13, -1.035, -19.05), (16.13, -1.035, 20.71), (16.13, 0.2242, -19.05), (16.13, 0.2242, 20.71)], [], [(0, 1, 3, 2), (2, 3, 7, 6), (6, 7, 5, 4), (4, 5, 1, 0), (2, 6, 4, 0), (7, 3, 1, 5), (8, 9, 11, 10), (10, 11, 15, 14), (14, 15, 13, 12), (12, 13, 9, 8), (10, 14, 12, 8), (15, 11, 9, 13)])
_uv = me_cube_020.uv_layers.new(name='UVMap')
_uv.uv.foreach_set('vector', [0.2499, 0.8496, 0.2499, 0.7588, 0.2779, 0.7588, 0.2779, 0.8496, 0.1029, 0.9881, 0.01212, 0.9881, 0.01212, 0.7588, 0.1029, 0.7588, 0.2779, 0.8496, 0.2779, 0.7588, 0.306, 0.7588, 0.306, 0.8496, 0.1937, 0.9881, 0.1029, 0.9881, 0.1029, 0.7588, 0.1937, 0.7588, 0.2218, 0.7588, 0.2218, 0.9881, 0.1937, 0.9881, 0.1937, 0.7588, 0.2499, 0.7588, 0.2499, 0.9881, 0.2218, 0.9881, 0.2218, 0.7588, 0.9292, 0.745, 0.9292, -3.573e-08, 0.9528, -3.573e-08, 0.9528, 0.745, 8.933e-09, 0.745, 8.933e-09, -3.573e-08, 0.4646, -3.573e-08, 0.4646, 0.745, 0.9528, 0.745, 0.9528, -3.573e-08, 0.9764, -3.573e-08, 0.9764, 0.745, 0.4646, 0.745, 0.4646, -3.573e-08, 0.9292, -3.573e-08, 0.9292, 0.745, 1.0, 4.03e-09, 1.0, 0.4646, 0.9764, 0.4646, 0.9764, 2.249e-09, 1.0, 0.4646, 1.0, 0.9292, 0.9764, 0.9292, 0.9764, 0.4646])
me_cube_020.update()

# ---- objects
ob_cube = bpy.data.objects.new('Cube', me_cube)
ob_base = bpy.data.objects.new('Base', me_cube_001)
ob_inside_cut = bpy.data.objects.new('Inside Cut', me_cube_002)
ob_cube_001 = bpy.data.objects.new('Cube.001', me_cube_003)
ob_cube_002 = bpy.data.objects.new('Cube.002', me_cube_004)
ob_cube_003 = bpy.data.objects.new('Cube.003', me_cube_005)
ob_cube_005 = bpy.data.objects.new('Cube.005', me_cube_007)
ob_cube_006 = bpy.data.objects.new('Cube.006', me_cube_008)
ob_cube_007 = bpy.data.objects.new('Cube.007', me_cube_009)
ob_cube_008 = bpy.data.objects.new('Cube.008', me_cube_010)
ob_cube_009 = bpy.data.objects.new('Cube.009', me_cube_011)
ob_cube_010 = bpy.data.objects.new('Cube.010', me_cube_012)
ob_cube_011 = bpy.data.objects.new('Cube.011', me_cube_013)
ob_cube_012 = bpy.data.objects.new('Cube.012', me_cube_014)
ob_cube_013 = bpy.data.objects.new('Cube.013', me_cube_015)
ob_cylinder_001 = bpy.data.objects.new('Cylinder.001', me_cylinder_001)
ob_cylinder_004 = bpy.data.objects.new('Cylinder.004', me_cylinder_004)
ob_cube_014 = bpy.data.objects.new('Cube.014', me_cube_016)
ob_door = bpy.data.objects.new('Door', me_cube_020)

# ---- transforms, parenting, visibility, modifiers, constraints
ob_cube.location = (0.0, 17.42, 1.607)
ob_cube.scale = (1.0, 1.0, 1.7)
ob_cube.lock_rotations_4d = False
ob_cube.empty_display_type = 'ARROWS'
ob_cube.lineart.crease_threshold = 0.0
ob_base.location = (0.003154, -0.08623, 2.553)
ob_base.scale = (2.815, 2.815, 2.815)
ob_inside_cut.location = (15.09, -1.386, 2.185)
ob_inside_cut.scale = (2.569, 2.569, 2.569)
ob_cube_001.location = (23.09, 1.643, 0.594)
ob_cube_001.scale = (0.4097, 0.4097, 0.4097)
ob_cube_002.location = (23.09, -1.79, 0.422)
ob_cube_002.scale = (0.4097, 0.4097, 0.4097)
ob_cube_003.location = (23.07, 0.2063, 0.9976)
ob_cube_003.scale = (0.4097, 0.4097, 0.4097)
ob_cube_005.location = (-7.937, 3.121, 0.1962)
ob_cube_006.location = (-7.907, 5.369, 0.1962)
ob_cube_007.location = (-7.907, 8.568, 0.1962)
ob_cube_008.location = (-12.63, 8.568, 0.1962)
ob_cube_009.location = (-12.63, 5.369, 0.1962)
ob_cube_010.location = (-12.66, 3.121, 0.1962)
ob_cube_011.location = (-18.01, 3.121, 0.1962)
ob_cube_012.location = (-17.98, 5.369, 0.1962)
ob_cube_013.location = (-17.98, 8.568, 0.1962)
ob_cylinder_001.location = (2.71, -1.788, 2.492)
ob_cylinder_001.scale = (0.07351, 0.07351, 0.07351)
ob_cylinder_004.location = (-2.715, 1.339, 2.492)
ob_cylinder_004.scale = (0.07351, 0.07351, 0.07351)
ob_cube_014.location = (0.04154, -2.867, 3.317)
ob_door.location = (-0.3805, 2.787, 2.101)
ob_door.scale = (0.1026, 0.1026, 0.1026)

# ---- collection membership
col_collection.objects.link(ob_cube)
col_collection.objects.link(ob_base)
col_collection.objects.link(ob_inside_cut)
col_collection.objects.link(ob_cube_001)
col_collection.objects.link(ob_cube_002)
col_collection.objects.link(ob_cube_003)
col_collection.objects.link(ob_cube_005)
col_collection.objects.link(ob_cube_006)
col_collection.objects.link(ob_cube_007)
col_collection.objects.link(ob_cube_008)
col_collection.objects.link(ob_cube_009)
col_collection.objects.link(ob_cube_010)
col_collection.objects.link(ob_cube_011)
col_collection.objects.link(ob_cube_012)
col_collection.objects.link(ob_cube_013)
col_collection.objects.link(ob_cylinder_001)
col_collection.objects.link(ob_cylinder_004)
col_collection.objects.link(ob_cube_014)
col_collection.objects.link(ob_door)

# ---- scene / render settings (as saved in the file)
scene.frame_start = 1; scene.frame_end = 250; scene.frame_set(1)
scene.render.engine = 'BLENDER_EEVEE_NEXT'
scene.render.bake_bias = 0.0
scene.render.bake_samples = 0
scene.cycles.sampling_pattern = 'TABULATED_SOBOL'
scene.eevee.use_volume_custom_range = False
bpy.context.view_layer.update()

# ---- added for rendering (the .blend has no active camera and no usable light): camera, sun
cam_auto = bpy.data.cameras.new('AutoCamera')
cam_auto.lens = 50.0
cam_auto.sensor_width = 36.0
cam_auto.clip_end = 1000.0
ob_auto_camera = bpy.data.objects.new('AutoCamera', cam_auto)
scene.collection.objects.link(ob_auto_camera)
ob_auto_camera.location = (46.8305, -46.7571, 38.8315)
ob_auto_camera.rotation_euler = (1.09748, -7.21219e-08, 0.694738)
scene.camera = ob_auto_camera
light_auto_sun = bpy.data.lights.new('AutoSun', 'SUN')
light_auto_sun.energy = 3.0
light_auto_sun.angle = 0.0523599
ob_auto_sun = bpy.data.objects.new('AutoSun', light_auto_sun)
scene.collection.objects.link(ob_auto_sun)
ob_auto_sun.rotation_euler = (0.872665, 0.174533, 0.523599)
bpy.context.view_layer.update()
